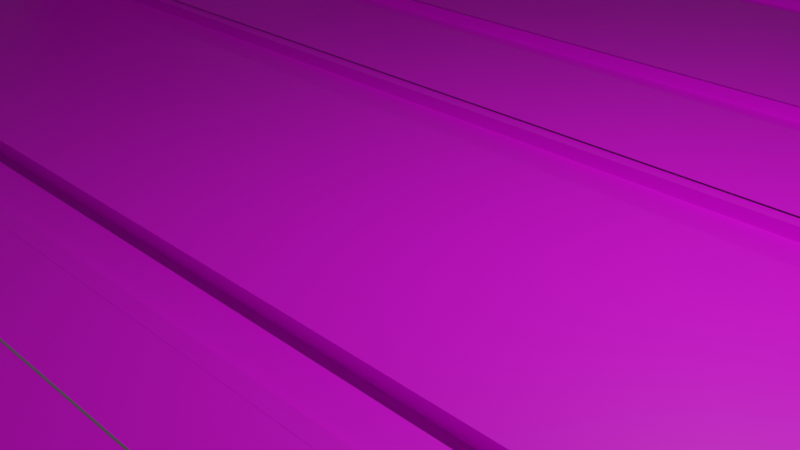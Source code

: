 # Source: bahnScene.blend  (saved by Blender 2.92.15; exported with 4.5.12 LTS)
import bpy
from mathutils import Matrix  # noqa: F401  (used for matrix-valued properties, if any)

bpy.ops.wm.read_factory_settings(use_empty=True)
scene = bpy.context.scene
scene.name = 'Scene'

# ---- collections
col_bahn = bpy.data.collections.new('Bahn'); scene.collection.children.link(col_bahn)
col_boden = bpy.data.collections.new('Boden'); scene.collection.children.link(col_boden)
col_umgebung = bpy.data.collections.new('Umgebung'); scene.collection.children.link(col_umgebung)

# ---- images (referenced by path relative to the original .blend; pixels are not part of the script)
import os
ASSET_DIR = os.environ.get("B2B_ASSET_DIR", "")  # directory of the original .blend (textures are referenced by path, not embedded)
HERE = os.path.dirname(os.path.abspath(__file__))  # packed textures are extracted next to this script under _unpacked/

def load_image(name, relpath, width, height, colorspace="sRGB"):
    """Load a texture the original file referenced (path relative to the .blend, or extracted next to this script)."""
    p = next((c for c in (os.path.join(HERE, relpath), os.path.join(ASSET_DIR, relpath)) if relpath and os.path.exists(c)), "")
    if p:
        img = bpy.data.images.load(p, check_existing=True)
        img.name = name
    else:  # same state as the original file: an image datablock whose file is absent (Cycles renders it pink)
        img = bpy.data.images.new(name, width, height)
        img.source = "FILE"
        img.filepath = "//" + (relpath or name)
    img.colorspace_settings.name = colorspace
    return img
img_wood_jpg = load_image('wood.jpg', 'Texturen/wood.jpg', 1024, 1024, 'sRGB')
img_metal_jpg = load_image('metal.jpg', 'Texturen/metal.jpg', 1024, 1024, 'sRGB')

# ---- materials (node trees are filled in below, after node groups)
mat_holz = bpy.data.materials.new('Holz')
mat_holz.use_transparent_shadow = False
mat_metal = bpy.data.materials.new('Metal')
mat_metal.use_transparent_shadow = False

# ---- material node trees
mat_holz.use_nodes = True; mat_holz.node_tree.nodes.clear()
_N = mat_holz.node_tree.nodes; _L = mat_holz.node_tree.links
n0 = _N.new('ShaderNodeBsdfPrincipled'); n0.name = 'Principled BSDF'; n0.location = (10, 300)
n0.distribution = 'GGX'
n0.subsurface_method = 'BURLEY'
n0.inputs[3].default_value = 1.45
n0.inputs[27].default_value = (0.0, 0.0, 0.0, 1.0)
n0.inputs[28].default_value = 1.0
n1 = _N.new('ShaderNodeOutputMaterial'); n1.name = 'Material Output'; n1.location = (300, 300)
n2 = _N.new('ShaderNodeTexImage'); n2.name = 'Image Texture'; n2.location = (-280, 280)
n2.image = img_wood_jpg
_L.new(n0.outputs[0], n1.inputs[0])
_L.new(n2.outputs[0], n0.inputs[0])
n1.is_active_output = True
mat_metal.use_nodes = True; mat_metal.node_tree.nodes.clear()
_N = mat_metal.node_tree.nodes; _L = mat_metal.node_tree.links
n0 = _N.new('ShaderNodeBsdfPrincipled'); n0.name = 'Principled BSDF'; n0.location = (10, 300)
n0.distribution = 'GGX'
n0.subsurface_method = 'BURLEY'
n0.inputs[3].default_value = 1.45
n0.inputs[27].default_value = (0.0, 0.0, 0.0, 1.0)
n0.inputs[28].default_value = 1.0
n1 = _N.new('ShaderNodeOutputMaterial'); n1.name = 'Material Output'; n1.location = (300, 300)
n2 = _N.new('ShaderNodeTexImage'); n2.name = 'Image Texture'; n2.location = (-280, 280)
n2.image = img_metal_jpg
_L.new(n0.outputs[0], n1.inputs[0])
_L.new(n2.outputs[0], n0.inputs[0])
n1.is_active_output = True

# ---- world
world_world = bpy.data.worlds.new('World'); scene.world = world_world
world_world.use_nodes = True; world_world.node_tree.nodes.clear()
_N = world_world.node_tree.nodes; _L = world_world.node_tree.links
n0 = _N.new('ShaderNodeOutputWorld'); n0.name = 'World Output'; n0.location = (300, 300)
n1 = _N.new('ShaderNodeBackground'); n1.name = 'Background'; n1.location = (10, 300)
n1.inputs[0].default_value = (0.05088, 0.05088, 0.05088, 1.0)
_L.new(n1.outputs[0], n0.inputs[0])
n0.is_active_output = True
world_world.color = (0.05088, 0.05088, 0.05088)
world_world.use_sun_shadow = False
world_world.sun_shadow_jitter_overblur = 0.0

# ---- cameras
cam_camera = bpy.data.cameras.new('Camera')
cam_camera.clip_end = 100.0
cam_camera.ortho_scale = 7.314

# ---- lights
light_light = bpy.data.lights.new('Light', 'POINT')
light_light.transmission_factor = 0.0
light_light.energy = 1000.0
light_light.shadow_soft_size = 0.1
light_light.shadow_maximum_resolution = 0.006
light_light.use_absolute_resolution = True

# ---- meshes
me_plane = bpy.data.meshes.new('Plane')
me_plane.from_pydata([(-1.494, -0.249, 0.0), (1.49, -0.249, 0.0), (-1.494, 0.2479, 0.0), (1.49, 0.2479, 0.0)], [], [(0, 1, 3, 2)])
_uv = me_plane.uv_layers.new(name='UVMap')
_uv.uv.foreach_set('vector', [0.0, 0.0, 1.0, 0.0, 1.0, 1.0, 0.0, 1.0])
me_plane.materials.append(mat_holz)
me_plane.use_remesh_fix_poles = True
me_plane.use_remesh_preserve_attributes = False
me_plane.use_mirror_vertex_groups = False
me_plane.update()
me_cube_002 = bpy.data.meshes.new('Cube.002')
me_cube_002.from_pydata([(-11.95, -2.995, -1.0), (-11.95, -2.995, -0.2098), (-11.95, 3.022, -1.0), (-11.95, 3.022, -0.2098), (11.98, -2.995, -1.0), (11.86, -2.995, -0.2098), (11.98, 3.022, -1.0), (11.86, 3.022, -0.2098), (-11.95, 2.852, -1.0), (-11.95, 2.842, -0.2098), (11.98, 2.842, -1.0), (11.86, 2.842, -0.2098), (-11.95, -2.8, -1.0), (11.86, -2.787, -0.2098), (-11.95, -2.787, -0.2098), (11.98, -2.787, -1.0), (-11.95, -1.969, -0.2098), (11.98, -1.969, -1.0), (-11.95, -1.971, -1.0), (11.98, -1.969, -0.2098), (-11.95, 2.004, -0.2098), (11.98, 2.004, -1.0), (-11.95, 2.009, -1.0), (11.98, 2.004, -0.2098), (11.98, 2.004, -0.01839), (11.98, -1.969, -0.01839), (-11.95, -1.969, -0.01839), (-11.95, 2.004, -0.01839), (-11.95, 2.842, -0.03122), (-11.95, 3.022, -0.03122), (11.86, 3.022, -0.03122), (11.86, 2.842, -0.03122), (11.86, -2.787, 0.001644), (11.86, -2.995, 0.001644), (-11.95, -2.995, 0.001644), (-11.95, -2.787, 0.001644)], [], [(8, 9, 3, 2), (2, 3, 7, 6), (15, 13, 5, 4), (4, 5, 1, 0), (12, 15, 4, 0), (13, 14, 35, 32), (7, 3, 29, 30), (2, 6, 10, 8), (6, 7, 11, 10), (22, 20, 9, 8), (0, 1, 14, 12), (19, 16, 14, 13), (18, 17, 15, 12), (17, 19, 13, 15), (21, 23, 19, 17), (22, 21, 17, 18), (20, 16, 26, 27), (12, 14, 16, 18), (11, 9, 20, 23), (8, 10, 21, 22), (10, 11, 23, 21), (18, 16, 20, 22), (24, 27, 26, 25), (16, 19, 25, 26), (19, 23, 24, 25), (23, 20, 27, 24), (30, 29, 28, 31), (9, 11, 31, 28), (11, 7, 30, 31), (3, 9, 28, 29), (32, 35, 34, 33), (5, 13, 32, 33), (1, 5, 33, 34), (14, 1, 34, 35)])
_uv = me_cube_002.uv_layers.new(name='UVMap')
_uv.uv.foreach_set('vector', [0.375, 0.125, 0.625, 0.125, 0.625, 0.25, 0.375, 0.25, 0.375, 0.25, 0.625, 0.25, 0.625, 0.5, 0.375, 0.5, 0.375, 0.6875, 0.625, 0.6875, 0.625, 0.75, 0.375, 0.75, 0.375, 0.75, 0.625, 0.75, 0.625, 1.0, 0.375, 1.0, 0.125, 0.6875, 0.375, 0.6875, 0.375, 0.75, 0.125, 0.75, 0.625, 0.6875, 0.875, 0.6875, 0.875, 0.6875, 0.625, 0.6875, 0.625, 0.5, 0.625, 0.25, 0.625, 0.25, 0.625, 0.5, 0.125, 0.5, 0.375, 0.5, 0.375, 0.625, 0.125, 0.625, 0.375, 0.5, 0.625, 0.5, 0.625, 0.625, 0.375, 0.625, 0.375, 0.1094, 0.625, 0.1094, 0.625, 0.125, 0.375, 0.125, 0.375, 0.0, 0.625, 0.0, 0.625, 0.0625, 0.375, 0.0625, 0.625, 0.6563, 0.875, 0.6562, 0.875, 0.6875, 0.625, 0.6875, 0.125, 0.6562, 0.375, 0.6562, 0.375, 0.6875, 0.125, 0.6875, 0.375, 0.6562, 0.625, 0.6563, 0.625, 0.6875, 0.375, 0.6875, 0.375, 0.6406, 0.625, 0.6406, 0.625, 0.6563, 0.375, 0.6562, 0.125, 0.6406, 0.375, 0.6406, 0.375, 0.6562, 0.125, 0.6562, 0.625, 0.1094, 0.625, 0.09375, 0.625, 0.09375, 0.625, 0.1094, 0.375, 0.0625, 0.625, 0.0625, 0.625, 0.09375, 0.375, 0.09375, 0.625, 0.625, 0.875, 0.625, 0.875, 0.6406, 0.625, 0.6406, 0.125, 0.625, 0.375, 0.625, 0.375, 0.6406, 0.125, 0.6406, 0.375, 0.625, 0.625, 0.625, 0.625, 0.6406, 0.375, 0.6406, 0.375, 0.09375, 0.625, 0.09375, 0.625, 0.1094, 0.375, 0.1094, 0.625, 0.6406, 0.875, 0.6406, 0.875, 0.6562, 0.625, 0.6563, 0.875, 0.6562, 0.625, 0.6563, 0.625, 0.6563, 0.875, 0.6562, 0.625, 0.6563, 0.625, 0.6406, 0.625, 0.6406, 0.625, 0.6563, 0.625, 0.6406, 0.875, 0.6406, 0.875, 0.6406, 0.625, 0.6406, 0.625, 0.5, 0.875, 0.5, 0.875, 0.625, 0.625, 0.625, 0.875, 0.625, 0.625, 0.625, 0.625, 0.625, 0.875, 0.625, 0.625, 0.625, 0.625, 0.5, 0.625, 0.5, 0.625, 0.625, 0.625, 0.25, 0.625, 0.125, 0.625, 0.125, 0.625, 0.25, 0.625, 0.6875, 0.875, 0.6875, 0.875, 0.75, 0.625, 0.75, 0.625, 0.75, 0.625, 0.6875, 0.625, 0.6875, 0.625, 0.75, 0.625, 1.0, 0.625, 0.75, 0.625, 0.75, 0.625, 1.0, 0.625, 0.0625, 0.625, 0.0, 0.625, 0.0, 0.625, 0.0625])
me_cube_002.materials.append(mat_metal)
me_cube_002.use_remesh_fix_poles = True
me_cube_002.use_remesh_preserve_attributes = False
me_cube_002.use_mirror_vertex_groups = False
me_cube_002.update()
me_plane_007 = bpy.data.meshes.new('Plane.007')
me_plane_007.from_pydata([(-1.0, -1.0, 0.0), (1.0, -1.0, 0.0), (-1.0, 1.0, 0.0), (1.0, 1.0, 0.0)], [], [(0, 1, 3, 2)])
_uv = me_plane_007.uv_layers.new(name='UVMap')
_uv.uv.foreach_set('vector', [0.0, 0.0, 1.0, 0.0, 1.0, 1.0, 0.0, 1.0])
me_plane_007.materials.append(mat_metal)
me_plane_007.use_remesh_fix_poles = True
me_plane_007.use_remesh_preserve_attributes = False
me_plane_007.use_mirror_vertex_groups = False
me_plane_007.update()
me_cube_003 = bpy.data.meshes.new('Cube.003')
me_cube_003.from_pydata([(-1.0, -1.0, -1.833), (-1.0, -1.0, 2.881), (-1.0, 0.1621, -1.833), (-1.0, 0.1621, 2.881), (1.0, -1.0, -1.833), (1.0, -1.0, 2.881), (1.0, 0.1621, -1.833), (1.0, 0.1621, 2.881), (-1.0, -1.0, 1.683), (-1.0, 0.1621, 1.683), (1.0, 0.1621, 1.683), (1.0, -1.0, 1.683), (-1.0, 6.955, 2.881), (1.0, 6.955, 2.881), (-1.0, 6.955, 1.683), (1.0, 6.955, 1.683), (1.0, 5.798, 2.881), (-1.0, 5.798, 2.881), (1.0, 5.812, 1.683), (-1.0, 5.812, 1.683), (-1.0, 6.955, -1.832), (1.0, 6.955, -1.832), (1.0, 5.812, -1.832), (-1.0, 5.812, -1.832)], [], [(8, 1, 3, 9), (17, 16, 13, 12), (10, 7, 5, 11), (11, 5, 1, 8), (2, 6, 4, 0), (7, 3, 1, 5), (4, 11, 8, 0), (6, 10, 11, 4), (2, 9, 10, 6), (0, 8, 9, 2), (14, 12, 13, 15), (16, 18, 15, 13), (19, 17, 12, 14), (14, 15, 21, 20), (10, 9, 19, 18), (9, 3, 17, 19), (7, 10, 18, 16), (3, 7, 16, 17), (22, 23, 20, 21), (18, 19, 23, 22), (15, 18, 22, 21), (19, 14, 20, 23)])
_uv = me_cube_003.uv_layers.new(name='UVMap')
_uv.uv.foreach_set('vector', [0.5, 0.0, 0.625, 0.0, 0.625, 0.25, 0.5, 0.25, 0.875, 0.5, 0.625, 0.5, 0.625, 0.5, 0.875, 0.5, 0.5, 0.5, 0.625, 0.5, 0.625, 0.75, 0.5, 0.75, 0.5, 0.75, 0.625, 0.75, 0.625, 1.0, 0.5, 1.0, 0.125, 0.5, 0.375, 0.5, 0.375, 0.75, 0.125, 0.75, 0.625, 0.5, 0.875, 0.5, 0.875, 0.75, 0.625, 0.75, 0.375, 0.75, 0.5, 0.75, 0.5, 1.0, 0.375, 1.0, 0.375, 0.5, 0.5, 0.5, 0.5, 0.75, 0.375, 0.75, 0.375, 0.25, 0.5, 0.25, 0.5, 0.5, 0.375, 0.5, 0.375, 0.0, 0.5, 0.0, 0.5, 0.25, 0.375, 0.25, 0.5, 0.25, 0.625, 0.25, 0.625, 0.5, 0.5, 0.5, 0.625, 0.5, 0.5, 0.5, 0.5, 0.5, 0.625, 0.5, 0.5, 0.25, 0.625, 0.25, 0.625, 0.25, 0.5, 0.25, 0.5, 0.25, 0.5, 0.5, 0.5, 0.5, 0.5, 0.25, 0.5, 0.5, 0.5, 0.25, 0.5, 0.25, 0.5, 0.5, 0.5, 0.25, 0.625, 0.25, 0.625, 0.25, 0.5, 0.25, 0.625, 0.5, 0.5, 0.5, 0.5, 0.5, 0.625, 0.5, 0.875, 0.5, 0.625, 0.5, 0.625, 0.5, 0.875, 0.5, 0.5, 0.5, 0.5, 0.25, 0.5, 0.25, 0.5, 0.5, 0.5, 0.5, 0.5, 0.25, 0.5, 0.25, 0.5, 0.5, 0.5, 0.5, 0.5, 0.5, 0.5, 0.5, 0.5, 0.5, 0.5, 0.25, 0.5, 0.25, 0.5, 0.25, 0.5, 0.25])
me_cube_003.materials.append(mat_metal)
me_cube_003.use_remesh_fix_poles = True
me_cube_003.use_remesh_preserve_attributes = False
me_cube_003.use_mirror_vertex_groups = False
me_cube_003.update()
me_plane_005 = bpy.data.meshes.new('Plane.005')
me_plane_005.from_pydata([(-1.0, -1.0, 0.0), (0.9877, -1.0, 0.0), (-1.0, -0.0123, 0.0), (0.9877, -0.0123, 0.0)], [], [(0, 1, 3, 2)])
_uv = me_plane_005.uv_layers.new(name='UVMap')
_uv.uv.foreach_set('vector', [0.0, 0.0, 1.0, 0.0, 1.0, 1.0, 0.0, 1.0])
me_plane_005.materials.append(mat_holz)
me_plane_005.use_remesh_fix_poles = True
me_plane_005.use_remesh_preserve_attributes = False
me_plane_005.use_mirror_vertex_groups = False
me_plane_005.update()
me_plane_008 = bpy.data.meshes.new('Plane.008')
me_plane_008.from_pydata([(-1.0, 0.01121, 0.0), (0.9881, 0.01121, 0.0), (-1.0, 1.0, 0.0), (0.9881, 1.0, 0.0)], [], [(0, 1, 3, 2)])
_uv = me_plane_008.uv_layers.new(name='UVMap')
_uv.uv.foreach_set('vector', [0.0, 0.0, 1.0, 0.0, 1.0, 1.0, 0.0, 1.0])
me_plane_008.materials.append(mat_holz)
me_plane_008.use_remesh_fix_poles = True
me_plane_008.use_remesh_preserve_attributes = False
me_plane_008.use_mirror_vertex_groups = False
me_plane_008.update()
me_plane_009 = bpy.data.meshes.new('Plane.009')
me_plane_009.from_pydata([(-1.0, -1.0, 0.0), (1.0, -1.0, 0.0), (-1.0, 1.0, 0.0), (1.0, 1.0, 0.0)], [], [(0, 1, 3, 2)])
_uv = me_plane_009.uv_layers.new(name='UVMap')
_uv.uv.foreach_set('vector', [0.0, 0.0, 1.0, 0.0, 1.0, 1.0, 0.0, 1.0])
me_plane_009.materials.append(mat_holz)
me_plane_009.use_remesh_fix_poles = True
me_plane_009.use_remesh_preserve_attributes = False
me_plane_009.use_mirror_vertex_groups = False
me_plane_009.update()
me_plane_014 = bpy.data.meshes.new('Plane.014')
me_plane_014.from_pydata([(-1.0, -1.0, 0.0), (0.9877, -1.0, 0.0), (-1.0, -0.0123, 0.0), (0.9877, -0.0123, 0.0)], [], [(0, 1, 3, 2)])
_uv = me_plane_014.uv_layers.new(name='UVMap')
_uv.uv.foreach_set('vector', [0.0, 0.0, 1.0, 0.0, 1.0, 1.0, 0.0, 1.0])
me_plane_014.materials.append(mat_holz)
me_plane_014.use_remesh_fix_poles = True
me_plane_014.use_remesh_preserve_attributes = False
me_plane_014.use_mirror_vertex_groups = False
me_plane_014.update()
me_plane_015 = bpy.data.meshes.new('Plane.015')
me_plane_015.from_pydata([(-1.0, 0.01121, 0.0), (0.9881, 0.01121, 0.0), (-1.0, 1.0, 0.0), (0.9881, 1.0, 0.0)], [], [(0, 1, 3, 2)])
_uv = me_plane_015.uv_layers.new(name='UVMap')
_uv.uv.foreach_set('vector', [0.0, 0.0, 1.0, 0.0, 1.0, 1.0, 0.0, 1.0])
me_plane_015.materials.append(mat_holz)
me_plane_015.use_remesh_fix_poles = True
me_plane_015.use_remesh_preserve_attributes = False
me_plane_015.use_mirror_vertex_groups = False
me_plane_015.update()
me_plane_016 = bpy.data.meshes.new('Plane.016')
me_plane_016.from_pydata([(-1.0, -1.0, 0.0), (0.9877, -1.0, 0.0), (-1.0, -0.0123, 0.0), (0.9877, -0.0123, 0.0)], [], [(0, 1, 3, 2)])
_uv = me_plane_016.uv_layers.new(name='UVMap')
_uv.uv.foreach_set('vector', [0.0, 0.0, 1.0, 0.0, 1.0, 1.0, 0.0, 1.0])
me_plane_016.materials.append(mat_holz)
me_plane_016.use_remesh_fix_poles = True
me_plane_016.use_remesh_preserve_attributes = False
me_plane_016.use_mirror_vertex_groups = False
me_plane_016.update()
me_plane_017 = bpy.data.meshes.new('Plane.017')
me_plane_017.from_pydata([(-1.0, 0.01121, 0.0), (0.9881, 0.01121, 0.0), (-1.0, 1.0, 0.0), (0.9881, 1.0, 0.0)], [], [(0, 1, 3, 2)])
_uv = me_plane_017.uv_layers.new(name='UVMap')
_uv.uv.foreach_set('vector', [0.0, 0.0, 1.0, 0.0, 1.0, 1.0, 0.0, 1.0])
me_plane_017.materials.append(mat_holz)
me_plane_017.use_remesh_fix_poles = True
me_plane_017.use_remesh_preserve_attributes = False
me_plane_017.use_mirror_vertex_groups = False
me_plane_017.update()
me_plane_020 = bpy.data.meshes.new('Plane.020')
me_plane_020.from_pydata([(-1.0, -1.0, 0.0), (0.9877, -1.0, 0.0), (-1.0, -0.0123, 0.0), (0.9877, -0.0123, 0.0)], [], [(0, 1, 3, 2)])
_uv = me_plane_020.uv_layers.new(name='UVMap')
_uv.uv.foreach_set('vector', [0.0, 0.0, 1.0, 0.0, 1.0, 1.0, 0.0, 1.0])
me_plane_020.materials.append(mat_holz)
me_plane_020.use_remesh_fix_poles = True
me_plane_020.use_remesh_preserve_attributes = False
me_plane_020.use_mirror_vertex_groups = False
me_plane_020.update()
me_plane_021 = bpy.data.meshes.new('Plane.021')
me_plane_021.from_pydata([(-1.0, 0.01121, 0.0), (0.9881, 0.01121, 0.0), (-1.0, 1.0, 0.0), (0.9881, 1.0, 0.0)], [], [(0, 1, 3, 2)])
_uv = me_plane_021.uv_layers.new(name='UVMap')
_uv.uv.foreach_set('vector', [0.0, 0.0, 1.0, 0.0, 1.0, 1.0, 0.0, 1.0])
me_plane_021.materials.append(mat_holz)
me_plane_021.use_remesh_fix_poles = True
me_plane_021.use_remesh_preserve_attributes = False
me_plane_021.use_mirror_vertex_groups = False
me_plane_021.update()
me_plane_022 = bpy.data.meshes.new('Plane.022')
me_plane_022.from_pydata([(-1.0, -1.0, 0.0), (0.9877, -1.0, 0.0), (-1.0, -0.0123, 0.0), (0.9877, -0.0123, 0.0)], [], [(0, 1, 3, 2)])
_uv = me_plane_022.uv_layers.new(name='UVMap')
_uv.uv.foreach_set('vector', [0.0, 0.0, 1.0, 0.0, 1.0, 1.0, 0.0, 1.0])
me_plane_022.materials.append(mat_holz)
me_plane_022.use_remesh_fix_poles = True
me_plane_022.use_remesh_preserve_attributes = False
me_plane_022.use_mirror_vertex_groups = False
me_plane_022.update()
me_plane_023 = bpy.data.meshes.new('Plane.023')
me_plane_023.from_pydata([(-1.0, 0.01121, 0.0), (0.9881, 0.01121, 0.0), (-1.0, 1.0, 0.0), (0.9881, 1.0, 0.0)], [], [(0, 1, 3, 2)])
_uv = me_plane_023.uv_layers.new(name='UVMap')
_uv.uv.foreach_set('vector', [0.0, 0.0, 1.0, 0.0, 1.0, 1.0, 0.0, 1.0])
me_plane_023.materials.append(mat_holz)
me_plane_023.use_remesh_fix_poles = True
me_plane_023.use_remesh_preserve_attributes = False
me_plane_023.use_mirror_vertex_groups = False
me_plane_023.update()
me_plane_012 = bpy.data.meshes.new('Plane.012')
me_plane_012.from_pydata([(-1.494, -0.249, 0.0), (1.49, -0.249, 0.0), (-1.494, 0.2479, 0.0), (1.49, 0.2479, 0.0)], [], [(0, 1, 3, 2)])
_uv = me_plane_012.uv_layers.new(name='UVMap')
_uv.uv.foreach_set('vector', [0.0, 0.0, 1.0, 0.0, 1.0, 1.0, 0.0, 1.0])
me_plane_012.materials.append(mat_holz)
me_plane_012.use_remesh_fix_poles = True
me_plane_012.use_remesh_preserve_attributes = False
me_plane_012.use_mirror_vertex_groups = False
me_plane_012.update()
me_cube_007 = bpy.data.meshes.new('Cube.007')
me_cube_007.from_pydata([(-1.0, -1.0, -1.833), (-1.0, -1.0, 2.881), (-1.0, 0.1621, -1.833), (-1.0, 0.1621, 2.881), (1.0, -1.0, -1.833), (1.0, -1.0, 2.881), (1.0, 0.1621, -1.833), (1.0, 0.1621, 2.881), (-1.0, -1.0, 1.683), (-1.0, 0.1621, 1.683), (1.0, 0.1621, 1.683), (1.0, -1.0, 1.683), (-1.0, 6.955, 2.881), (1.0, 6.955, 2.881), (-1.0, 6.955, 1.683), (1.0, 6.955, 1.683), (1.0, 5.798, 2.881), (-1.0, 5.798, 2.881), (1.0, 5.812, 1.683), (-1.0, 5.812, 1.683), (-1.0, 6.955, -1.832), (1.0, 6.955, -1.832), (1.0, 5.812, -1.832), (-1.0, 5.812, -1.832)], [], [(8, 1, 3, 9), (17, 16, 13, 12), (10, 7, 5, 11), (11, 5, 1, 8), (2, 6, 4, 0), (7, 3, 1, 5), (4, 11, 8, 0), (6, 10, 11, 4), (2, 9, 10, 6), (0, 8, 9, 2), (14, 12, 13, 15), (16, 18, 15, 13), (19, 17, 12, 14), (14, 15, 21, 20), (10, 9, 19, 18), (9, 3, 17, 19), (7, 10, 18, 16), (3, 7, 16, 17), (22, 23, 20, 21), (18, 19, 23, 22), (15, 18, 22, 21), (19, 14, 20, 23)])
_uv = me_cube_007.uv_layers.new(name='UVMap')
_uv.uv.foreach_set('vector', [0.5, 0.0, 0.625, 0.0, 0.625, 0.25, 0.5, 0.25, 0.875, 0.5, 0.625, 0.5, 0.625, 0.5, 0.875, 0.5, 0.5, 0.5, 0.625, 0.5, 0.625, 0.75, 0.5, 0.75, 0.5, 0.75, 0.625, 0.75, 0.625, 1.0, 0.5, 1.0, 0.125, 0.5, 0.375, 0.5, 0.375, 0.75, 0.125, 0.75, 0.625, 0.5, 0.875, 0.5, 0.875, 0.75, 0.625, 0.75, 0.375, 0.75, 0.5, 0.75, 0.5, 1.0, 0.375, 1.0, 0.375, 0.5, 0.5, 0.5, 0.5, 0.75, 0.375, 0.75, 0.375, 0.25, 0.5, 0.25, 0.5, 0.5, 0.375, 0.5, 0.375, 0.0, 0.5, 0.0, 0.5, 0.25, 0.375, 0.25, 0.5, 0.25, 0.625, 0.25, 0.625, 0.5, 0.5, 0.5, 0.625, 0.5, 0.5, 0.5, 0.5, 0.5, 0.625, 0.5, 0.5, 0.25, 0.625, 0.25, 0.625, 0.25, 0.5, 0.25, 0.5, 0.25, 0.5, 0.5, 0.5, 0.5, 0.5, 0.25, 0.5, 0.5, 0.5, 0.25, 0.5, 0.25, 0.5, 0.5, 0.5, 0.25, 0.625, 0.25, 0.625, 0.25, 0.5, 0.25, 0.625, 0.5, 0.5, 0.5, 0.5, 0.5, 0.625, 0.5, 0.875, 0.5, 0.625, 0.5, 0.625, 0.5, 0.875, 0.5, 0.5, 0.5, 0.5, 0.25, 0.5, 0.25, 0.5, 0.5, 0.5, 0.5, 0.5, 0.25, 0.5, 0.25, 0.5, 0.5, 0.5, 0.5, 0.5, 0.5, 0.5, 0.5, 0.5, 0.5, 0.5, 0.25, 0.5, 0.25, 0.5, 0.25, 0.5, 0.25])
me_cube_007.materials.append(mat_metal)
me_cube_007.use_remesh_fix_poles = True
me_cube_007.use_remesh_preserve_attributes = False
me_cube_007.use_mirror_vertex_groups = False
me_cube_007.update()
me_cube_006 = bpy.data.meshes.new('Cube.006')
me_cube_006.from_pydata([(-11.95, -2.995, -1.0), (-11.95, -2.995, -0.2098), (-11.95, 3.022, -1.0), (-11.95, 3.022, -0.2098), (11.98, -2.995, -1.0), (11.86, -2.995, -0.2098), (11.98, 3.022, -1.0), (11.86, 3.022, -0.2098), (-11.95, 2.852, -1.0), (-11.95, 2.842, -0.2098), (11.98, 2.842, -1.0), (11.86, 2.842, -0.2098), (-11.95, -2.8, -1.0), (11.86, -2.787, -0.2098), (-11.95, -2.787, -0.2098), (11.98, -2.787, -1.0), (-11.95, -1.969, -0.2098), (11.98, -1.969, -1.0), (-11.95, -1.971, -1.0), (11.98, -1.969, -0.2098), (-11.95, 2.004, -0.2098), (11.98, 2.004, -1.0), (-11.95, 2.009, -1.0), (11.98, 2.004, -0.2098), (11.98, 2.004, -0.01839), (11.98, -1.969, -0.01839), (-11.95, -1.969, -0.01839), (-11.95, 2.004, -0.01839), (-11.95, 2.842, -0.03122), (-11.95, 3.022, -0.03122), (11.86, 3.022, -0.03122), (11.86, 2.842, -0.03122), (11.86, -2.787, 0.001644), (11.86, -2.995, 0.001644), (-11.95, -2.995, 0.001644), (-11.95, -2.787, 0.001644)], [], [(8, 9, 3, 2), (2, 3, 7, 6), (15, 13, 5, 4), (4, 5, 1, 0), (12, 15, 4, 0), (13, 14, 35, 32), (7, 3, 29, 30), (2, 6, 10, 8), (6, 7, 11, 10), (22, 20, 9, 8), (0, 1, 14, 12), (19, 16, 14, 13), (18, 17, 15, 12), (17, 19, 13, 15), (21, 23, 19, 17), (22, 21, 17, 18), (20, 16, 26, 27), (12, 14, 16, 18), (11, 9, 20, 23), (8, 10, 21, 22), (10, 11, 23, 21), (18, 16, 20, 22), (24, 27, 26, 25), (16, 19, 25, 26), (19, 23, 24, 25), (23, 20, 27, 24), (30, 29, 28, 31), (9, 11, 31, 28), (11, 7, 30, 31), (3, 9, 28, 29), (32, 35, 34, 33), (5, 13, 32, 33), (1, 5, 33, 34), (14, 1, 34, 35)])
_uv = me_cube_006.uv_layers.new(name='UVMap')
_uv.uv.foreach_set('vector', [0.375, 0.125, 0.625, 0.125, 0.625, 0.25, 0.375, 0.25, 0.375, 0.25, 0.625, 0.25, 0.625, 0.5, 0.375, 0.5, 0.375, 0.6875, 0.625, 0.6875, 0.625, 0.75, 0.375, 0.75, 0.375, 0.75, 0.625, 0.75, 0.625, 1.0, 0.375, 1.0, 0.125, 0.6875, 0.375, 0.6875, 0.375, 0.75, 0.125, 0.75, 0.625, 0.6875, 0.875, 0.6875, 0.875, 0.6875, 0.625, 0.6875, 0.625, 0.5, 0.625, 0.25, 0.625, 0.25, 0.625, 0.5, 0.125, 0.5, 0.375, 0.5, 0.375, 0.625, 0.125, 0.625, 0.375, 0.5, 0.625, 0.5, 0.625, 0.625, 0.375, 0.625, 0.375, 0.1094, 0.625, 0.1094, 0.625, 0.125, 0.375, 0.125, 0.375, 0.0, 0.625, 0.0, 0.625, 0.0625, 0.375, 0.0625, 0.625, 0.6563, 0.875, 0.6562, 0.875, 0.6875, 0.625, 0.6875, 0.125, 0.6562, 0.375, 0.6562, 0.375, 0.6875, 0.125, 0.6875, 0.375, 0.6562, 0.625, 0.6563, 0.625, 0.6875, 0.375, 0.6875, 0.375, 0.6406, 0.625, 0.6406, 0.625, 0.6563, 0.375, 0.6562, 0.125, 0.6406, 0.375, 0.6406, 0.375, 0.6562, 0.125, 0.6562, 0.625, 0.1094, 0.625, 0.09375, 0.625, 0.09375, 0.625, 0.1094, 0.375, 0.0625, 0.625, 0.0625, 0.625, 0.09375, 0.375, 0.09375, 0.625, 0.625, 0.875, 0.625, 0.875, 0.6406, 0.625, 0.6406, 0.125, 0.625, 0.375, 0.625, 0.375, 0.6406, 0.125, 0.6406, 0.375, 0.625, 0.625, 0.625, 0.625, 0.6406, 0.375, 0.6406, 0.375, 0.09375, 0.625, 0.09375, 0.625, 0.1094, 0.375, 0.1094, 0.625, 0.6406, 0.875, 0.6406, 0.875, 0.6562, 0.625, 0.6563, 0.875, 0.6562, 0.625, 0.6563, 0.625, 0.6563, 0.875, 0.6562, 0.625, 0.6563, 0.625, 0.6406, 0.625, 0.6406, 0.625, 0.6563, 0.625, 0.6406, 0.875, 0.6406, 0.875, 0.6406, 0.625, 0.6406, 0.625, 0.5, 0.875, 0.5, 0.875, 0.625, 0.625, 0.625, 0.875, 0.625, 0.625, 0.625, 0.625, 0.625, 0.875, 0.625, 0.625, 0.625, 0.625, 0.5, 0.625, 0.5, 0.625, 0.625, 0.625, 0.25, 0.625, 0.125, 0.625, 0.125, 0.625, 0.25, 0.625, 0.6875, 0.875, 0.6875, 0.875, 0.75, 0.625, 0.75, 0.625, 0.75, 0.625, 0.6875, 0.625, 0.6875, 0.625, 0.75, 0.625, 1.0, 0.625, 0.75, 0.625, 0.75, 0.625, 1.0, 0.625, 0.0625, 0.625, 0.0, 0.625, 0.0, 0.625, 0.0625])
me_cube_006.materials.append(mat_metal)
me_cube_006.use_remesh_fix_poles = True
me_cube_006.use_remesh_preserve_attributes = False
me_cube_006.use_mirror_vertex_groups = False
me_cube_006.update()
me_plane_013 = bpy.data.meshes.new('Plane.013')
me_plane_013.from_pydata([(-1.0, -1.0, 0.0), (1.0, -1.0, 0.0), (-1.0, 1.0, 0.0), (1.0, 1.0, 0.0)], [], [(0, 1, 3, 2)])
_uv = me_plane_013.uv_layers.new(name='UVMap')
_uv.uv.foreach_set('vector', [0.0, 0.0, 1.0, 0.0, 1.0, 1.0, 0.0, 1.0])
me_plane_013.materials.append(mat_metal)
me_plane_013.use_remesh_fix_poles = True
me_plane_013.use_remesh_preserve_attributes = False
me_plane_013.use_mirror_vertex_groups = False
me_plane_013.update()
me_plane_018 = bpy.data.meshes.new('Plane.018')
me_plane_018.from_pydata([(-1.494, -0.249, 0.0), (1.49, -0.249, 0.0), (-1.494, 0.2479, 0.0), (1.49, 0.2479, 0.0)], [], [(0, 1, 3, 2)])
_uv = me_plane_018.uv_layers.new(name='UVMap')
_uv.uv.foreach_set('vector', [0.0, 0.0, 1.0, 0.0, 1.0, 1.0, 0.0, 1.0])
me_plane_018.materials.append(mat_holz)
me_plane_018.use_remesh_fix_poles = True
me_plane_018.use_remesh_preserve_attributes = False
me_plane_018.use_mirror_vertex_groups = False
me_plane_018.update()
me_cube_008 = bpy.data.meshes.new('Cube.008')
me_cube_008.from_pydata([(-1.0, -1.0, -1.833), (-1.0, -1.0, 2.881), (-1.0, 0.1621, -1.833), (-1.0, 0.1621, 2.881), (1.0, -1.0, -1.833), (1.0, -1.0, 2.881), (1.0, 0.1621, -1.833), (1.0, 0.1621, 2.881), (-1.0, -1.0, 1.683), (-1.0, 0.1621, 1.683), (1.0, 0.1621, 1.683), (1.0, -1.0, 1.683), (-1.0, 6.955, 2.881), (1.0, 6.955, 2.881), (-1.0, 6.955, 1.683), (1.0, 6.955, 1.683), (1.0, 5.798, 2.881), (-1.0, 5.798, 2.881), (1.0, 5.812, 1.683), (-1.0, 5.812, 1.683), (-1.0, 6.955, -1.832), (1.0, 6.955, -1.832), (1.0, 5.812, -1.832), (-1.0, 5.812, -1.832)], [], [(8, 1, 3, 9), (17, 16, 13, 12), (10, 7, 5, 11), (11, 5, 1, 8), (2, 6, 4, 0), (7, 3, 1, 5), (4, 11, 8, 0), (6, 10, 11, 4), (2, 9, 10, 6), (0, 8, 9, 2), (14, 12, 13, 15), (16, 18, 15, 13), (19, 17, 12, 14), (14, 15, 21, 20), (10, 9, 19, 18), (9, 3, 17, 19), (7, 10, 18, 16), (3, 7, 16, 17), (22, 23, 20, 21), (18, 19, 23, 22), (15, 18, 22, 21), (19, 14, 20, 23)])
_uv = me_cube_008.uv_layers.new(name='UVMap')
_uv.uv.foreach_set('vector', [0.5, 0.0, 0.625, 0.0, 0.625, 0.25, 0.5, 0.25, 0.875, 0.5, 0.625, 0.5, 0.625, 0.5, 0.875, 0.5, 0.5, 0.5, 0.625, 0.5, 0.625, 0.75, 0.5, 0.75, 0.5, 0.75, 0.625, 0.75, 0.625, 1.0, 0.5, 1.0, 0.125, 0.5, 0.375, 0.5, 0.375, 0.75, 0.125, 0.75, 0.625, 0.5, 0.875, 0.5, 0.875, 0.75, 0.625, 0.75, 0.375, 0.75, 0.5, 0.75, 0.5, 1.0, 0.375, 1.0, 0.375, 0.5, 0.5, 0.5, 0.5, 0.75, 0.375, 0.75, 0.375, 0.25, 0.5, 0.25, 0.5, 0.5, 0.375, 0.5, 0.375, 0.0, 0.5, 0.0, 0.5, 0.25, 0.375, 0.25, 0.5, 0.25, 0.625, 0.25, 0.625, 0.5, 0.5, 0.5, 0.625, 0.5, 0.5, 0.5, 0.5, 0.5, 0.625, 0.5, 0.5, 0.25, 0.625, 0.25, 0.625, 0.25, 0.5, 0.25, 0.5, 0.25, 0.5, 0.5, 0.5, 0.5, 0.5, 0.25, 0.5, 0.5, 0.5, 0.25, 0.5, 0.25, 0.5, 0.5, 0.5, 0.25, 0.625, 0.25, 0.625, 0.25, 0.5, 0.25, 0.625, 0.5, 0.5, 0.5, 0.5, 0.5, 0.625, 0.5, 0.875, 0.5, 0.625, 0.5, 0.625, 0.5, 0.875, 0.5, 0.5, 0.5, 0.5, 0.25, 0.5, 0.25, 0.5, 0.5, 0.5, 0.5, 0.5, 0.25, 0.5, 0.25, 0.5, 0.5, 0.5, 0.5, 0.5, 0.5, 0.5, 0.5, 0.5, 0.5, 0.5, 0.25, 0.5, 0.25, 0.5, 0.25, 0.5, 0.25])
me_cube_008.materials.append(mat_metal)
me_cube_008.use_remesh_fix_poles = True
me_cube_008.use_remesh_preserve_attributes = False
me_cube_008.use_mirror_vertex_groups = False
me_cube_008.update()
me_cube_009 = bpy.data.meshes.new('Cube.009')
me_cube_009.from_pydata([(-11.95, -2.995, -1.0), (-11.95, -2.995, -0.2098), (-11.95, 3.022, -1.0), (-11.95, 3.022, -0.2098), (11.98, -2.995, -1.0), (11.86, -2.995, -0.2098), (11.98, 3.022, -1.0), (11.86, 3.022, -0.2098), (-11.95, 2.852, -1.0), (-11.95, 2.842, -0.2098), (11.98, 2.842, -1.0), (11.86, 2.842, -0.2098), (-11.95, -2.8, -1.0), (11.86, -2.787, -0.2098), (-11.95, -2.787, -0.2098), (11.98, -2.787, -1.0), (-11.95, -1.969, -0.2098), (11.98, -1.969, -1.0), (-11.95, -1.971, -1.0), (11.98, -1.969, -0.2098), (-11.95, 2.004, -0.2098), (11.98, 2.004, -1.0), (-11.95, 2.009, -1.0), (11.98, 2.004, -0.2098), (11.98, 2.004, -0.01839), (11.98, -1.969, -0.01839), (-11.95, -1.969, -0.01839), (-11.95, 2.004, -0.01839), (-11.95, 2.842, -0.03122), (-11.95, 3.022, -0.03122), (11.86, 3.022, -0.03122), (11.86, 2.842, -0.03122), (11.86, -2.787, 0.001644), (11.86, -2.995, 0.001644), (-11.95, -2.995, 0.001644), (-11.95, -2.787, 0.001644)], [], [(8, 9, 3, 2), (2, 3, 7, 6), (15, 13, 5, 4), (4, 5, 1, 0), (12, 15, 4, 0), (13, 14, 35, 32), (7, 3, 29, 30), (2, 6, 10, 8), (6, 7, 11, 10), (22, 20, 9, 8), (0, 1, 14, 12), (19, 16, 14, 13), (18, 17, 15, 12), (17, 19, 13, 15), (21, 23, 19, 17), (22, 21, 17, 18), (20, 16, 26, 27), (12, 14, 16, 18), (11, 9, 20, 23), (8, 10, 21, 22), (10, 11, 23, 21), (18, 16, 20, 22), (24, 27, 26, 25), (16, 19, 25, 26), (19, 23, 24, 25), (23, 20, 27, 24), (30, 29, 28, 31), (9, 11, 31, 28), (11, 7, 30, 31), (3, 9, 28, 29), (32, 35, 34, 33), (5, 13, 32, 33), (1, 5, 33, 34), (14, 1, 34, 35)])
_uv = me_cube_009.uv_layers.new(name='UVMap')
_uv.uv.foreach_set('vector', [0.375, 0.125, 0.625, 0.125, 0.625, 0.25, 0.375, 0.25, 0.375, 0.25, 0.625, 0.25, 0.625, 0.5, 0.375, 0.5, 0.375, 0.6875, 0.625, 0.6875, 0.625, 0.75, 0.375, 0.75, 0.375, 0.75, 0.625, 0.75, 0.625, 1.0, 0.375, 1.0, 0.125, 0.6875, 0.375, 0.6875, 0.375, 0.75, 0.125, 0.75, 0.625, 0.6875, 0.875, 0.6875, 0.875, 0.6875, 0.625, 0.6875, 0.625, 0.5, 0.625, 0.25, 0.625, 0.25, 0.625, 0.5, 0.125, 0.5, 0.375, 0.5, 0.375, 0.625, 0.125, 0.625, 0.375, 0.5, 0.625, 0.5, 0.625, 0.625, 0.375, 0.625, 0.375, 0.1094, 0.625, 0.1094, 0.625, 0.125, 0.375, 0.125, 0.375, 0.0, 0.625, 0.0, 0.625, 0.0625, 0.375, 0.0625, 0.625, 0.6563, 0.875, 0.6562, 0.875, 0.6875, 0.625, 0.6875, 0.125, 0.6562, 0.375, 0.6562, 0.375, 0.6875, 0.125, 0.6875, 0.375, 0.6562, 0.625, 0.6563, 0.625, 0.6875, 0.375, 0.6875, 0.375, 0.6406, 0.625, 0.6406, 0.625, 0.6563, 0.375, 0.6562, 0.125, 0.6406, 0.375, 0.6406, 0.375, 0.6562, 0.125, 0.6562, 0.625, 0.1094, 0.625, 0.09375, 0.625, 0.09375, 0.625, 0.1094, 0.375, 0.0625, 0.625, 0.0625, 0.625, 0.09375, 0.375, 0.09375, 0.625, 0.625, 0.875, 0.625, 0.875, 0.6406, 0.625, 0.6406, 0.125, 0.625, 0.375, 0.625, 0.375, 0.6406, 0.125, 0.6406, 0.375, 0.625, 0.625, 0.625, 0.625, 0.6406, 0.375, 0.6406, 0.375, 0.09375, 0.625, 0.09375, 0.625, 0.1094, 0.375, 0.1094, 0.625, 0.6406, 0.875, 0.6406, 0.875, 0.6562, 0.625, 0.6563, 0.875, 0.6562, 0.625, 0.6563, 0.625, 0.6563, 0.875, 0.6562, 0.625, 0.6563, 0.625, 0.6406, 0.625, 0.6406, 0.625, 0.6563, 0.625, 0.6406, 0.875, 0.6406, 0.875, 0.6406, 0.625, 0.6406, 0.625, 0.5, 0.875, 0.5, 0.875, 0.625, 0.625, 0.625, 0.875, 0.625, 0.625, 0.625, 0.625, 0.625, 0.875, 0.625, 0.625, 0.625, 0.625, 0.5, 0.625, 0.5, 0.625, 0.625, 0.625, 0.25, 0.625, 0.125, 0.625, 0.125, 0.625, 0.25, 0.625, 0.6875, 0.875, 0.6875, 0.875, 0.75, 0.625, 0.75, 0.625, 0.75, 0.625, 0.6875, 0.625, 0.6875, 0.625, 0.75, 0.625, 1.0, 0.625, 0.75, 0.625, 0.75, 0.625, 1.0, 0.625, 0.0625, 0.625, 0.0, 0.625, 0.0, 0.625, 0.0625])
me_cube_009.materials.append(mat_metal)
me_cube_009.use_remesh_fix_poles = True
me_cube_009.use_remesh_preserve_attributes = False
me_cube_009.use_mirror_vertex_groups = False
me_cube_009.update()
me_plane_019 = bpy.data.meshes.new('Plane.019')
me_plane_019.from_pydata([(-1.0, -1.0, 0.0), (1.0, -1.0, 0.0), (-1.0, 1.0, 0.0), (1.0, 1.0, 0.0)], [], [(0, 1, 3, 2)])
_uv = me_plane_019.uv_layers.new(name='UVMap')
_uv.uv.foreach_set('vector', [0.0, 0.0, 1.0, 0.0, 1.0, 1.0, 0.0, 1.0])
me_plane_019.materials.append(mat_metal)
me_plane_019.use_remesh_fix_poles = True
me_plane_019.use_remesh_preserve_attributes = False
me_plane_019.use_mirror_vertex_groups = False
me_plane_019.update()
me_plane_024 = bpy.data.meshes.new('Plane.024')
me_plane_024.from_pydata([(-1.494, -0.249, 0.0), (1.49, -0.249, 0.0), (-1.494, 0.2479, 0.0), (1.49, 0.2479, 0.0)], [], [(0, 1, 3, 2)])
_uv = me_plane_024.uv_layers.new(name='UVMap')
_uv.uv.foreach_set('vector', [0.0, 0.0, 1.0, 0.0, 1.0, 1.0, 0.0, 1.0])
me_plane_024.materials.append(mat_holz)
me_plane_024.use_remesh_fix_poles = True
me_plane_024.use_remesh_preserve_attributes = False
me_plane_024.use_mirror_vertex_groups = False
me_plane_024.update()
me_cube_010 = bpy.data.meshes.new('Cube.010')
me_cube_010.from_pydata([(-1.0, -1.0, -1.833), (-1.0, -1.0, 2.881), (-1.0, 0.1621, -1.833), (-1.0, 0.1621, 2.881), (1.0, -1.0, -1.833), (1.0, -1.0, 2.881), (1.0, 0.1621, -1.833), (1.0, 0.1621, 2.881), (-1.0, -1.0, 1.683), (-1.0, 0.1621, 1.683), (1.0, 0.1621, 1.683), (1.0, -1.0, 1.683), (-1.0, 6.955, 2.881), (1.0, 6.955, 2.881), (-1.0, 6.955, 1.683), (1.0, 6.955, 1.683), (1.0, 5.798, 2.881), (-1.0, 5.798, 2.881), (1.0, 5.812, 1.683), (-1.0, 5.812, 1.683), (-1.0, 6.955, -1.832), (1.0, 6.955, -1.832), (1.0, 5.812, -1.832), (-1.0, 5.812, -1.832)], [], [(8, 1, 3, 9), (17, 16, 13, 12), (10, 7, 5, 11), (11, 5, 1, 8), (2, 6, 4, 0), (7, 3, 1, 5), (4, 11, 8, 0), (6, 10, 11, 4), (2, 9, 10, 6), (0, 8, 9, 2), (14, 12, 13, 15), (16, 18, 15, 13), (19, 17, 12, 14), (14, 15, 21, 20), (10, 9, 19, 18), (9, 3, 17, 19), (7, 10, 18, 16), (3, 7, 16, 17), (22, 23, 20, 21), (18, 19, 23, 22), (15, 18, 22, 21), (19, 14, 20, 23)])
_uv = me_cube_010.uv_layers.new(name='UVMap')
_uv.uv.foreach_set('vector', [0.5, 0.0, 0.625, 0.0, 0.625, 0.25, 0.5, 0.25, 0.875, 0.5, 0.625, 0.5, 0.625, 0.5, 0.875, 0.5, 0.5, 0.5, 0.625, 0.5, 0.625, 0.75, 0.5, 0.75, 0.5, 0.75, 0.625, 0.75, 0.625, 1.0, 0.5, 1.0, 0.125, 0.5, 0.375, 0.5, 0.375, 0.75, 0.125, 0.75, 0.625, 0.5, 0.875, 0.5, 0.875, 0.75, 0.625, 0.75, 0.375, 0.75, 0.5, 0.75, 0.5, 1.0, 0.375, 1.0, 0.375, 0.5, 0.5, 0.5, 0.5, 0.75, 0.375, 0.75, 0.375, 0.25, 0.5, 0.25, 0.5, 0.5, 0.375, 0.5, 0.375, 0.0, 0.5, 0.0, 0.5, 0.25, 0.375, 0.25, 0.5, 0.25, 0.625, 0.25, 0.625, 0.5, 0.5, 0.5, 0.625, 0.5, 0.5, 0.5, 0.5, 0.5, 0.625, 0.5, 0.5, 0.25, 0.625, 0.25, 0.625, 0.25, 0.5, 0.25, 0.5, 0.25, 0.5, 0.5, 0.5, 0.5, 0.5, 0.25, 0.5, 0.5, 0.5, 0.25, 0.5, 0.25, 0.5, 0.5, 0.5, 0.25, 0.625, 0.25, 0.625, 0.25, 0.5, 0.25, 0.625, 0.5, 0.5, 0.5, 0.5, 0.5, 0.625, 0.5, 0.875, 0.5, 0.625, 0.5, 0.625, 0.5, 0.875, 0.5, 0.5, 0.5, 0.5, 0.25, 0.5, 0.25, 0.5, 0.5, 0.5, 0.5, 0.5, 0.25, 0.5, 0.25, 0.5, 0.5, 0.5, 0.5, 0.5, 0.5, 0.5, 0.5, 0.5, 0.5, 0.5, 0.25, 0.5, 0.25, 0.5, 0.25, 0.5, 0.25])
me_cube_010.materials.append(mat_metal)
me_cube_010.use_remesh_fix_poles = True
me_cube_010.use_remesh_preserve_attributes = False
me_cube_010.use_mirror_vertex_groups = False
me_cube_010.update()
me_cube_011 = bpy.data.meshes.new('Cube.011')
me_cube_011.from_pydata([(-11.95, -2.995, -1.0), (-11.95, -2.995, -0.2098), (-11.95, 3.022, -1.0), (-11.95, 3.022, -0.2098), (11.98, -2.995, -1.0), (11.86, -2.995, -0.2098), (11.98, 3.022, -1.0), (11.86, 3.022, -0.2098), (-11.95, 2.852, -1.0), (-11.95, 2.842, -0.2098), (11.98, 2.842, -1.0), (11.86, 2.842, -0.2098), (-11.95, -2.8, -1.0), (11.86, -2.787, -0.2098), (-11.95, -2.787, -0.2098), (11.98, -2.787, -1.0), (-11.95, -1.969, -0.2098), (11.98, -1.969, -1.0), (-11.95, -1.971, -1.0), (11.98, -1.969, -0.2098), (-11.95, 2.004, -0.2098), (11.98, 2.004, -1.0), (-11.95, 2.009, -1.0), (11.98, 2.004, -0.2098), (11.98, 2.004, -0.01839), (11.98, -1.969, -0.01839), (-11.95, -1.969, -0.01839), (-11.95, 2.004, -0.01839), (-11.95, 2.842, -0.03122), (-11.95, 3.022, -0.03122), (11.86, 3.022, -0.03122), (11.86, 2.842, -0.03122), (11.86, -2.787, 0.001644), (11.86, -2.995, 0.001644), (-11.95, -2.995, 0.001644), (-11.95, -2.787, 0.001644)], [], [(8, 9, 3, 2), (2, 3, 7, 6), (15, 13, 5, 4), (4, 5, 1, 0), (12, 15, 4, 0), (13, 14, 35, 32), (7, 3, 29, 30), (2, 6, 10, 8), (6, 7, 11, 10), (22, 20, 9, 8), (0, 1, 14, 12), (19, 16, 14, 13), (18, 17, 15, 12), (17, 19, 13, 15), (21, 23, 19, 17), (22, 21, 17, 18), (20, 16, 26, 27), (12, 14, 16, 18), (11, 9, 20, 23), (8, 10, 21, 22), (10, 11, 23, 21), (18, 16, 20, 22), (24, 27, 26, 25), (16, 19, 25, 26), (19, 23, 24, 25), (23, 20, 27, 24), (30, 29, 28, 31), (9, 11, 31, 28), (11, 7, 30, 31), (3, 9, 28, 29), (32, 35, 34, 33), (5, 13, 32, 33), (1, 5, 33, 34), (14, 1, 34, 35)])
_uv = me_cube_011.uv_layers.new(name='UVMap')
_uv.uv.foreach_set('vector', [0.375, 0.125, 0.625, 0.125, 0.625, 0.25, 0.375, 0.25, 0.375, 0.25, 0.625, 0.25, 0.625, 0.5, 0.375, 0.5, 0.375, 0.6875, 0.625, 0.6875, 0.625, 0.75, 0.375, 0.75, 0.375, 0.75, 0.625, 0.75, 0.625, 1.0, 0.375, 1.0, 0.125, 0.6875, 0.375, 0.6875, 0.375, 0.75, 0.125, 0.75, 0.625, 0.6875, 0.875, 0.6875, 0.875, 0.6875, 0.625, 0.6875, 0.625, 0.5, 0.625, 0.25, 0.625, 0.25, 0.625, 0.5, 0.125, 0.5, 0.375, 0.5, 0.375, 0.625, 0.125, 0.625, 0.375, 0.5, 0.625, 0.5, 0.625, 0.625, 0.375, 0.625, 0.375, 0.1094, 0.625, 0.1094, 0.625, 0.125, 0.375, 0.125, 0.375, 0.0, 0.625, 0.0, 0.625, 0.0625, 0.375, 0.0625, 0.625, 0.6563, 0.875, 0.6562, 0.875, 0.6875, 0.625, 0.6875, 0.125, 0.6562, 0.375, 0.6562, 0.375, 0.6875, 0.125, 0.6875, 0.375, 0.6562, 0.625, 0.6563, 0.625, 0.6875, 0.375, 0.6875, 0.375, 0.6406, 0.625, 0.6406, 0.625, 0.6563, 0.375, 0.6562, 0.125, 0.6406, 0.375, 0.6406, 0.375, 0.6562, 0.125, 0.6562, 0.625, 0.1094, 0.625, 0.09375, 0.625, 0.09375, 0.625, 0.1094, 0.375, 0.0625, 0.625, 0.0625, 0.625, 0.09375, 0.375, 0.09375, 0.625, 0.625, 0.875, 0.625, 0.875, 0.6406, 0.625, 0.6406, 0.125, 0.625, 0.375, 0.625, 0.375, 0.6406, 0.125, 0.6406, 0.375, 0.625, 0.625, 0.625, 0.625, 0.6406, 0.375, 0.6406, 0.375, 0.09375, 0.625, 0.09375, 0.625, 0.1094, 0.375, 0.1094, 0.625, 0.6406, 0.875, 0.6406, 0.875, 0.6562, 0.625, 0.6563, 0.875, 0.6562, 0.625, 0.6563, 0.625, 0.6563, 0.875, 0.6562, 0.625, 0.6563, 0.625, 0.6406, 0.625, 0.6406, 0.625, 0.6563, 0.625, 0.6406, 0.875, 0.6406, 0.875, 0.6406, 0.625, 0.6406, 0.625, 0.5, 0.875, 0.5, 0.875, 0.625, 0.625, 0.625, 0.875, 0.625, 0.625, 0.625, 0.625, 0.625, 0.875, 0.625, 0.625, 0.625, 0.625, 0.5, 0.625, 0.5, 0.625, 0.625, 0.625, 0.25, 0.625, 0.125, 0.625, 0.125, 0.625, 0.25, 0.625, 0.6875, 0.875, 0.6875, 0.875, 0.75, 0.625, 0.75, 0.625, 0.75, 0.625, 0.6875, 0.625, 0.6875, 0.625, 0.75, 0.625, 1.0, 0.625, 0.75, 0.625, 0.75, 0.625, 1.0, 0.625, 0.0625, 0.625, 0.0, 0.625, 0.0, 0.625, 0.0625])
me_cube_011.materials.append(mat_metal)
me_cube_011.use_remesh_fix_poles = True
me_cube_011.use_remesh_preserve_attributes = False
me_cube_011.use_mirror_vertex_groups = False
me_cube_011.update()
me_plane_025 = bpy.data.meshes.new('Plane.025')
me_plane_025.from_pydata([(-1.0, -1.0, 0.0), (1.0, -1.0, 0.0), (-1.0, 1.0, 0.0), (1.0, 1.0, 0.0)], [], [(0, 1, 3, 2)])
_uv = me_plane_025.uv_layers.new(name='UVMap')
_uv.uv.foreach_set('vector', [0.0, 0.0, 1.0, 0.0, 1.0, 1.0, 0.0, 1.0])
me_plane_025.materials.append(mat_metal)
me_plane_025.use_remesh_fix_poles = True
me_plane_025.use_remesh_preserve_attributes = False
me_plane_025.use_mirror_vertex_groups = False
me_plane_025.update()
me_plane_026 = bpy.data.meshes.new('Plane.026')
me_plane_026.from_pydata([(-1.494, -0.249, 0.0), (1.49, -0.249, 0.0), (-1.494, 0.2479, 0.0), (1.49, 0.2479, 0.0)], [], [(0, 1, 3, 2)])
_uv = me_plane_026.uv_layers.new(name='UVMap')
_uv.uv.foreach_set('vector', [0.0, 0.0, 1.0, 0.0, 1.0, 1.0, 0.0, 1.0])
me_plane_026.materials.append(mat_holz)
me_plane_026.use_remesh_fix_poles = True
me_plane_026.use_remesh_preserve_attributes = False
me_plane_026.use_mirror_vertex_groups = False
me_plane_026.update()
me_cube_012 = bpy.data.meshes.new('Cube.012')
me_cube_012.from_pydata([(-1.0, -1.0, -1.833), (-1.0, -1.0, 2.881), (-1.0, 0.1621, -1.833), (-1.0, 0.1621, 2.881), (1.0, -1.0, -1.833), (1.0, -1.0, 2.881), (1.0, 0.1621, -1.833), (1.0, 0.1621, 2.881), (-1.0, -1.0, 1.683), (-1.0, 0.1621, 1.683), (1.0, 0.1621, 1.683), (1.0, -1.0, 1.683), (-1.0, 6.955, 2.881), (1.0, 6.955, 2.881), (-1.0, 6.955, 1.683), (1.0, 6.955, 1.683), (1.0, 5.798, 2.881), (-1.0, 5.798, 2.881), (1.0, 5.812, 1.683), (-1.0, 5.812, 1.683), (-1.0, 6.955, -1.832), (1.0, 6.955, -1.832), (1.0, 5.812, -1.832), (-1.0, 5.812, -1.832)], [], [(8, 1, 3, 9), (17, 16, 13, 12), (10, 7, 5, 11), (11, 5, 1, 8), (2, 6, 4, 0), (7, 3, 1, 5), (4, 11, 8, 0), (6, 10, 11, 4), (2, 9, 10, 6), (0, 8, 9, 2), (14, 12, 13, 15), (16, 18, 15, 13), (19, 17, 12, 14), (14, 15, 21, 20), (10, 9, 19, 18), (9, 3, 17, 19), (7, 10, 18, 16), (3, 7, 16, 17), (22, 23, 20, 21), (18, 19, 23, 22), (15, 18, 22, 21), (19, 14, 20, 23)])
_uv = me_cube_012.uv_layers.new(name='UVMap')
_uv.uv.foreach_set('vector', [0.5, 0.0, 0.625, 0.0, 0.625, 0.25, 0.5, 0.25, 0.875, 0.5, 0.625, 0.5, 0.625, 0.5, 0.875, 0.5, 0.5, 0.5, 0.625, 0.5, 0.625, 0.75, 0.5, 0.75, 0.5, 0.75, 0.625, 0.75, 0.625, 1.0, 0.5, 1.0, 0.125, 0.5, 0.375, 0.5, 0.375, 0.75, 0.125, 0.75, 0.625, 0.5, 0.875, 0.5, 0.875, 0.75, 0.625, 0.75, 0.375, 0.75, 0.5, 0.75, 0.5, 1.0, 0.375, 1.0, 0.375, 0.5, 0.5, 0.5, 0.5, 0.75, 0.375, 0.75, 0.375, 0.25, 0.5, 0.25, 0.5, 0.5, 0.375, 0.5, 0.375, 0.0, 0.5, 0.0, 0.5, 0.25, 0.375, 0.25, 0.5, 0.25, 0.625, 0.25, 0.625, 0.5, 0.5, 0.5, 0.625, 0.5, 0.5, 0.5, 0.5, 0.5, 0.625, 0.5, 0.5, 0.25, 0.625, 0.25, 0.625, 0.25, 0.5, 0.25, 0.5, 0.25, 0.5, 0.5, 0.5, 0.5, 0.5, 0.25, 0.5, 0.5, 0.5, 0.25, 0.5, 0.25, 0.5, 0.5, 0.5, 0.25, 0.625, 0.25, 0.625, 0.25, 0.5, 0.25, 0.625, 0.5, 0.5, 0.5, 0.5, 0.5, 0.625, 0.5, 0.875, 0.5, 0.625, 0.5, 0.625, 0.5, 0.875, 0.5, 0.5, 0.5, 0.5, 0.25, 0.5, 0.25, 0.5, 0.5, 0.5, 0.5, 0.5, 0.25, 0.5, 0.25, 0.5, 0.5, 0.5, 0.5, 0.5, 0.5, 0.5, 0.5, 0.5, 0.5, 0.5, 0.25, 0.5, 0.25, 0.5, 0.25, 0.5, 0.25])
me_cube_012.materials.append(mat_metal)
me_cube_012.use_remesh_fix_poles = True
me_cube_012.use_remesh_preserve_attributes = False
me_cube_012.use_mirror_vertex_groups = False
me_cube_012.update()
me_cube_013 = bpy.data.meshes.new('Cube.013')
me_cube_013.from_pydata([(-11.95, -2.995, -1.0), (-11.95, -2.995, -0.2098), (-11.95, 3.022, -1.0), (-11.95, 3.022, -0.2098), (11.98, -2.995, -1.0), (11.86, -2.995, -0.2098), (11.98, 3.022, -1.0), (11.86, 3.022, -0.2098), (-11.95, 2.852, -1.0), (-11.95, 2.842, -0.2098), (11.98, 2.842, -1.0), (11.86, 2.842, -0.2098), (-11.95, -2.8, -1.0), (11.86, -2.787, -0.2098), (-11.95, -2.787, -0.2098), (11.98, -2.787, -1.0), (-11.95, -1.969, -0.2098), (11.98, -1.969, -1.0), (-11.95, -1.971, -1.0), (11.98, -1.969, -0.2098), (-11.95, 2.004, -0.2098), (11.98, 2.004, -1.0), (-11.95, 2.009, -1.0), (11.98, 2.004, -0.2098), (11.98, 2.004, -0.01839), (11.98, -1.969, -0.01839), (-11.95, -1.969, -0.01839), (-11.95, 2.004, -0.01839), (-11.95, 2.842, -0.03122), (-11.95, 3.022, -0.03122), (11.86, 3.022, -0.03122), (11.86, 2.842, -0.03122), (11.86, -2.787, 0.001644), (11.86, -2.995, 0.001644), (-11.95, -2.995, 0.001644), (-11.95, -2.787, 0.001644)], [], [(8, 9, 3, 2), (2, 3, 7, 6), (15, 13, 5, 4), (4, 5, 1, 0), (12, 15, 4, 0), (13, 14, 35, 32), (7, 3, 29, 30), (2, 6, 10, 8), (6, 7, 11, 10), (22, 20, 9, 8), (0, 1, 14, 12), (19, 16, 14, 13), (18, 17, 15, 12), (17, 19, 13, 15), (21, 23, 19, 17), (22, 21, 17, 18), (20, 16, 26, 27), (12, 14, 16, 18), (11, 9, 20, 23), (8, 10, 21, 22), (10, 11, 23, 21), (18, 16, 20, 22), (24, 27, 26, 25), (16, 19, 25, 26), (19, 23, 24, 25), (23, 20, 27, 24), (30, 29, 28, 31), (9, 11, 31, 28), (11, 7, 30, 31), (3, 9, 28, 29), (32, 35, 34, 33), (5, 13, 32, 33), (1, 5, 33, 34), (14, 1, 34, 35)])
_uv = me_cube_013.uv_layers.new(name='UVMap')
_uv.uv.foreach_set('vector', [0.375, 0.125, 0.625, 0.125, 0.625, 0.25, 0.375, 0.25, 0.375, 0.25, 0.625, 0.25, 0.625, 0.5, 0.375, 0.5, 0.375, 0.6875, 0.625, 0.6875, 0.625, 0.75, 0.375, 0.75, 0.375, 0.75, 0.625, 0.75, 0.625, 1.0, 0.375, 1.0, 0.125, 0.6875, 0.375, 0.6875, 0.375, 0.75, 0.125, 0.75, 0.625, 0.6875, 0.875, 0.6875, 0.875, 0.6875, 0.625, 0.6875, 0.625, 0.5, 0.625, 0.25, 0.625, 0.25, 0.625, 0.5, 0.125, 0.5, 0.375, 0.5, 0.375, 0.625, 0.125, 0.625, 0.375, 0.5, 0.625, 0.5, 0.625, 0.625, 0.375, 0.625, 0.375, 0.1094, 0.625, 0.1094, 0.625, 0.125, 0.375, 0.125, 0.375, 0.0, 0.625, 0.0, 0.625, 0.0625, 0.375, 0.0625, 0.625, 0.6563, 0.875, 0.6562, 0.875, 0.6875, 0.625, 0.6875, 0.125, 0.6562, 0.375, 0.6562, 0.375, 0.6875, 0.125, 0.6875, 0.375, 0.6562, 0.625, 0.6563, 0.625, 0.6875, 0.375, 0.6875, 0.375, 0.6406, 0.625, 0.6406, 0.625, 0.6563, 0.375, 0.6562, 0.125, 0.6406, 0.375, 0.6406, 0.375, 0.6562, 0.125, 0.6562, 0.625, 0.1094, 0.625, 0.09375, 0.625, 0.09375, 0.625, 0.1094, 0.375, 0.0625, 0.625, 0.0625, 0.625, 0.09375, 0.375, 0.09375, 0.625, 0.625, 0.875, 0.625, 0.875, 0.6406, 0.625, 0.6406, 0.125, 0.625, 0.375, 0.625, 0.375, 0.6406, 0.125, 0.6406, 0.375, 0.625, 0.625, 0.625, 0.625, 0.6406, 0.375, 0.6406, 0.375, 0.09375, 0.625, 0.09375, 0.625, 0.1094, 0.375, 0.1094, 0.625, 0.6406, 0.875, 0.6406, 0.875, 0.6562, 0.625, 0.6563, 0.875, 0.6562, 0.625, 0.6563, 0.625, 0.6563, 0.875, 0.6562, 0.625, 0.6563, 0.625, 0.6406, 0.625, 0.6406, 0.625, 0.6563, 0.625, 0.6406, 0.875, 0.6406, 0.875, 0.6406, 0.625, 0.6406, 0.625, 0.5, 0.875, 0.5, 0.875, 0.625, 0.625, 0.625, 0.875, 0.625, 0.625, 0.625, 0.625, 0.625, 0.875, 0.625, 0.625, 0.625, 0.625, 0.5, 0.625, 0.5, 0.625, 0.625, 0.625, 0.25, 0.625, 0.125, 0.625, 0.125, 0.625, 0.25, 0.625, 0.6875, 0.875, 0.6875, 0.875, 0.75, 0.625, 0.75, 0.625, 0.75, 0.625, 0.6875, 0.625, 0.6875, 0.625, 0.75, 0.625, 1.0, 0.625, 0.75, 0.625, 0.75, 0.625, 1.0, 0.625, 0.0625, 0.625, 0.0, 0.625, 0.0, 0.625, 0.0625])
me_cube_013.materials.append(mat_metal)
me_cube_013.use_remesh_fix_poles = True
me_cube_013.use_remesh_preserve_attributes = False
me_cube_013.use_mirror_vertex_groups = False
me_cube_013.update()
me_plane_027 = bpy.data.meshes.new('Plane.027')
me_plane_027.from_pydata([(-1.0, -1.0, 0.0), (1.0, -1.0, 0.0), (-1.0, 1.0, 0.0), (1.0, 1.0, 0.0)], [], [(0, 1, 3, 2)])
_uv = me_plane_027.uv_layers.new(name='UVMap')
_uv.uv.foreach_set('vector', [0.0, 0.0, 1.0, 0.0, 1.0, 1.0, 0.0, 1.0])
me_plane_027.materials.append(mat_metal)
me_plane_027.use_remesh_fix_poles = True
me_plane_027.use_remesh_preserve_attributes = False
me_plane_027.use_mirror_vertex_groups = False
me_plane_027.update()

# ---- objects
ob_light = bpy.data.objects.new('Light', light_light)
ob_camera = bpy.data.objects.new('Camera', cam_camera)
ob_bahn = bpy.data.objects.new('Bahn', me_plane)
ob_pumpe = bpy.data.objects.new('Pumpe', me_cube_002)
ob_pumpeplane = bpy.data.objects.new('PumpePlane', me_plane_007)
ob_ende = bpy.data.objects.new('ende', me_cube_003)
ob_rechts = bpy.data.objects.new('rechts', me_plane_005)
ob_links = bpy.data.objects.new('links', me_plane_008)
ob_vorne = bpy.data.objects.new('vorne', me_plane_009)
ob_rechts_001 = bpy.data.objects.new('rechts.001', me_plane_014)
ob_links_001 = bpy.data.objects.new('links.001', me_plane_015)
ob_rechts_002 = bpy.data.objects.new('rechts.002', me_plane_016)
ob_links_002 = bpy.data.objects.new('links.002', me_plane_017)
ob_rechts_003 = bpy.data.objects.new('rechts.003', me_plane_020)
ob_links_003 = bpy.data.objects.new('links.003', me_plane_021)
ob_rechts_004 = bpy.data.objects.new('rechts.004', me_plane_022)
ob_links_004 = bpy.data.objects.new('links.004', me_plane_023)
ob_bahn_002 = bpy.data.objects.new('Bahn.002', me_plane_012)
ob_ende_002 = bpy.data.objects.new('ende.002', me_cube_007)
ob_pumpe_002 = bpy.data.objects.new('Pumpe.002', me_cube_006)
ob_pumpeplane_002 = bpy.data.objects.new('PumpePlane.002', me_plane_013)
ob_bahn_003 = bpy.data.objects.new('Bahn.003', me_plane_018)
ob_ende_003 = bpy.data.objects.new('ende.003', me_cube_008)
ob_pumpe_003 = bpy.data.objects.new('Pumpe.003', me_cube_009)
ob_pumpeplane_003 = bpy.data.objects.new('PumpePlane.003', me_plane_019)
ob_bahn_004 = bpy.data.objects.new('Bahn.004', me_plane_024)
ob_ende_004 = bpy.data.objects.new('ende.004', me_cube_010)
ob_pumpe_004 = bpy.data.objects.new('Pumpe.004', me_cube_011)
ob_pumpeplane_004 = bpy.data.objects.new('PumpePlane.004', me_plane_025)
ob_bahn_005 = bpy.data.objects.new('Bahn.005', me_plane_026)
ob_ende_005 = bpy.data.objects.new('ende.005', me_cube_012)
ob_pumpe_005 = bpy.data.objects.new('Pumpe.005', me_cube_013)
ob_pumpeplane_005 = bpy.data.objects.new('PumpePlane.005', me_plane_027)

# ---- transforms, parenting, visibility, modifiers, constraints
ob_light.location = (4.076, 1.005, 5.904)
ob_light.rotation_euler = (0.6503, 0.05522, 1.866)
ob_light.lock_rotations_4d = False
ob_light.empty_display_type = 'ARROWS'
ob_light.color = (0.0, 0.0, 0.0, 0.0)
ob_light.lineart.crease_threshold = 0.0
ob_camera.location = (7.359, -6.926, 4.958)
ob_camera.rotation_euler = (1.109, 0.0, 0.8149)
ob_camera.lock_rotations_4d = False
ob_camera.empty_display_type = 'ARROWS'
ob_camera.color = (0.0, 0.0, 0.0, 0.0)
ob_camera.display_type = 'WIRE'
ob_camera.lineart.crease_threshold = 0.0
ob_bahn.location = (0.0, 0.0, 0.0)
ob_bahn.scale = (8.0, 8.0, 8.0)
ob_bahn.lineart.crease_threshold = 0.0
ob_pumpe.location = (0.0, 0.0, 0.0)
ob_pumpe.lineart.crease_threshold = 0.0
ob_pumpeplane.location = (-0.003467, -0.001268, -0.2007)
ob_pumpeplane.scale = (12.0, 3.0, 0.0)
ob_pumpeplane.lineart.crease_threshold = 0.0
ob_ende.location = (-13.0, -2.971, 0.8378)
ob_ende.lineart.crease_threshold = 0.0
ob_rechts.location = (0.0, 4.0, 0.0)
ob_rechts.scale = (12.0, 1.0, 1.0)
ob_rechts.lineart.crease_threshold = 0.0
ob_links.location = (0.0, -3.968, 0.0)
ob_links.scale = (12.0, 1.0, 1.0)
ob_links.lineart.crease_threshold = 0.0
ob_vorne.location = (16.87, -0.001268, 0.001079)
ob_vorne.scale = (5.0, 20.0, 1.0)
ob_vorne.lineart.crease_threshold = 0.0
ob_rechts_001.location = (0.03549, 11.95, -0.007016)
ob_rechts_001.scale = (12.0, 1.0, 1.0)
ob_rechts_001.lineart.crease_threshold = 0.0
ob_links_001.location = (0.03549, 3.979, -0.007016)
ob_links_001.scale = (12.0, 1.0, 1.0)
ob_links_001.lineart.crease_threshold = 0.0
ob_rechts_002.location = (0.04553, 19.92, -0.01238)
ob_rechts_002.scale = (12.0, 1.0, 1.0)
ob_rechts_002.lineart.crease_threshold = 0.0
ob_links_002.location = (0.04553, 11.95, -0.01238)
ob_links_002.scale = (12.0, 1.0, 1.0)
ob_links_002.lineart.crease_threshold = 0.0
ob_rechts_003.location = (0.008109, -11.93, -0.01168)
ob_rechts_003.scale = (12.0, 1.0, 1.0)
ob_rechts_003.lineart.crease_threshold = 0.0
ob_links_003.location = (0.008109, -19.9, -0.01168)
ob_links_003.scale = (12.0, 1.0, 1.0)
ob_links_003.lineart.crease_threshold = 0.0
ob_rechts_004.location = (0.01815, -3.956, -0.01704)
ob_rechts_004.scale = (12.0, 1.0, 1.0)
ob_rechts_004.lineart.crease_threshold = 0.0
ob_links_004.location = (0.01815, -11.92, -0.01704)
ob_links_004.scale = (12.0, 1.0, 1.0)
ob_links_004.lineart.crease_threshold = 0.0
ob_bahn_002.location = (0.03549, 7.947, -0.007016)
ob_bahn_002.scale = (8.0, 8.0, 8.0)
ob_bahn_002.lineart.crease_threshold = 0.0
ob_ende_002.location = (-12.96, 4.976, 0.8308)
ob_ende_002.lineart.crease_threshold = 0.0
ob_pumpe_002.location = (0.03549, 7.947, -0.007016)
ob_pumpe_002.lineart.crease_threshold = 0.0
ob_pumpeplane_002.location = (0.03202, 7.946, -0.2077)
ob_pumpeplane_002.scale = (12.0, 3.0, 0.0)
ob_pumpeplane_002.lineart.crease_threshold = 0.0
ob_bahn_003.location = (0.04553, 15.92, -0.01238)
ob_bahn_003.scale = (8.0, 8.0, 8.0)
ob_bahn_003.lineart.crease_threshold = 0.0
ob_ende_003.location = (-12.95, 12.95, 0.8254)
ob_ende_003.lineart.crease_threshold = 0.0
ob_pumpe_003.location = (0.04553, 15.92, -0.01238)
ob_pumpe_003.lineart.crease_threshold = 0.0
ob_pumpeplane_003.location = (0.04206, 15.92, -0.2131)
ob_pumpeplane_003.scale = (12.0, 3.0, 0.0)
ob_pumpeplane_003.lineart.crease_threshold = 0.0
ob_bahn_004.location = (0.008109, -15.93, -0.01168)
ob_bahn_004.scale = (8.0, 8.0, 8.0)
ob_bahn_004.lineart.crease_threshold = 0.0
ob_ende_004.location = (-12.99, -18.9, 0.8261)
ob_ende_004.lineart.crease_threshold = 0.0
ob_pumpe_004.location = (0.008109, -15.93, -0.01168)
ob_pumpe_004.lineart.crease_threshold = 0.0
ob_pumpeplane_004.location = (0.004643, -15.93, -0.2124)
ob_pumpeplane_004.scale = (12.0, 3.0, 0.0)
ob_pumpeplane_004.lineart.crease_threshold = 0.0
ob_bahn_005.location = (0.01815, -7.956, -0.01704)
ob_bahn_005.scale = (8.0, 8.0, 8.0)
ob_bahn_005.lineart.crease_threshold = 0.0
ob_ende_005.location = (-12.98, -10.93, 0.8208)
ob_ende_005.lineart.crease_threshold = 0.0
ob_pumpe_005.location = (0.01815, -7.956, -0.01704)
ob_pumpe_005.lineart.crease_threshold = 0.0
ob_pumpeplane_005.location = (0.01468, -7.957, -0.2177)
ob_pumpeplane_005.scale = (12.0, 3.0, 0.0)
ob_pumpeplane_005.lineart.crease_threshold = 0.0

# ---- collection membership
col_bahn.objects.link(ob_light)
col_bahn.objects.link(ob_camera)
col_bahn.objects.link(ob_bahn)
col_bahn.objects.link(ob_pumpe)
col_bahn.objects.link(ob_pumpeplane)
col_bahn.objects.link(ob_ende)
col_boden.objects.link(ob_rechts)
col_boden.objects.link(ob_links)
col_boden.objects.link(ob_vorne)
col_boden.objects.link(ob_rechts_001)
col_boden.objects.link(ob_links_001)
col_boden.objects.link(ob_rechts_002)
col_boden.objects.link(ob_links_002)
col_boden.objects.link(ob_rechts_003)
col_boden.objects.link(ob_links_003)
col_boden.objects.link(ob_rechts_004)
col_boden.objects.link(ob_links_004)
col_umgebung.objects.link(ob_bahn_002)
col_umgebung.objects.link(ob_ende_002)
col_umgebung.objects.link(ob_pumpe_002)
col_umgebung.objects.link(ob_pumpeplane_002)
col_umgebung.objects.link(ob_bahn_003)
col_umgebung.objects.link(ob_ende_003)
col_umgebung.objects.link(ob_pumpe_003)
col_umgebung.objects.link(ob_pumpeplane_003)
col_umgebung.objects.link(ob_bahn_004)
col_umgebung.objects.link(ob_ende_004)
col_umgebung.objects.link(ob_pumpe_004)
col_umgebung.objects.link(ob_pumpeplane_004)
col_umgebung.objects.link(ob_bahn_005)
col_umgebung.objects.link(ob_ende_005)
col_umgebung.objects.link(ob_pumpe_005)
col_umgebung.objects.link(ob_pumpeplane_005)

# ---- scene / render settings (as saved in the file)
scene.camera = ob_camera
scene.frame_start = 1; scene.frame_end = 250; scene.frame_set(1)
scene.render.engine = 'BLENDER_EEVEE_NEXT'
scene.cycles.use_denoising = False
scene.cycles.samples = 128
scene.cycles.sampling_pattern = 'TABULATED_SOBOL'
scene.cycles.use_adaptive_sampling = False
scene.cycles.use_light_tree = False
scene.view_settings.view_transform = 'Filmic'
bpy.context.view_layer.update()
